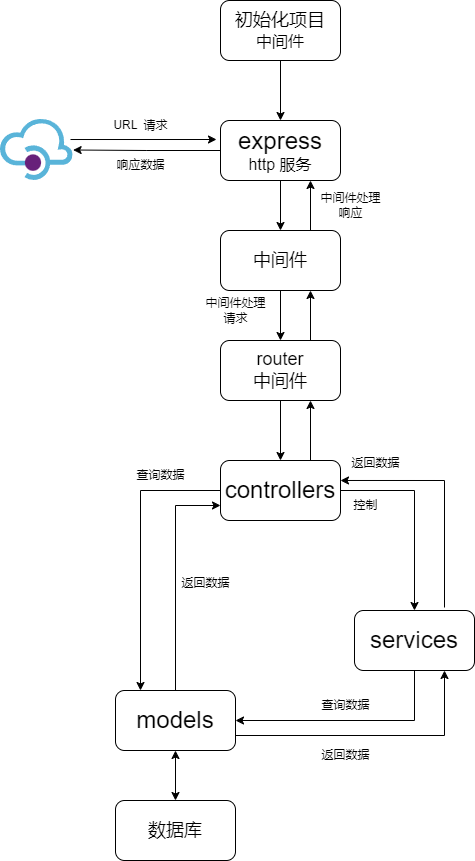

The diagram above was exported from draw.io. Its source (the exported page's mxGraphModel, read from the mxfile embedded in the PNG):
<mxGraphModel dx="2635" dy="1894" grid="1" gridSize="10" guides="1" tooltips="1" connect="1" arrows="1" fold="1" page="1" pageScale="1" pageWidth="827" pageHeight="1169" math="0" shadow="0">
  <root>
    <mxCell id="0" />
    <mxCell id="1" parent="0" />
    <mxCell id="pUrqW9xYo2xFb7kgbYMd-6" style="edgeStyle=orthogonalEdgeStyle;rounded=0;orthogonalLoop=1;jettySize=auto;html=1;" parent="1" source="pUrqW9xYo2xFb7kgbYMd-1" target="pUrqW9xYo2xFb7kgbYMd-3" edge="1">
      <mxGeometry relative="1" as="geometry">
        <mxPoint x="110" y="400" as="targetPoint" />
        <Array as="points">
          <mxPoint x="80" y="260" />
        </Array>
      </mxGeometry>
    </mxCell>
    <mxCell id="pUrqW9xYo2xFb7kgbYMd-7" style="edgeStyle=orthogonalEdgeStyle;rounded=0;orthogonalLoop=1;jettySize=auto;html=1;" parent="1" source="pUrqW9xYo2xFb7kgbYMd-1" target="pUrqW9xYo2xFb7kgbYMd-4" edge="1">
      <mxGeometry relative="1" as="geometry" />
    </mxCell>
    <mxCell id="T9ulRIt-iDbEAFHQGNh6-6" style="edgeStyle=orthogonalEdgeStyle;rounded=0;orthogonalLoop=1;jettySize=auto;html=1;exitX=0.75;exitY=0;exitDx=0;exitDy=0;entryX=0.75;entryY=1;entryDx=0;entryDy=0;" edge="1" parent="1" source="pUrqW9xYo2xFb7kgbYMd-1" target="pUrqW9xYo2xFb7kgbYMd-2">
      <mxGeometry relative="1" as="geometry" />
    </mxCell>
    <mxCell id="pUrqW9xYo2xFb7kgbYMd-1" value="&lt;font style=&quot;font-size: 24px;&quot;&gt;controllers&lt;/font&gt;" style="rounded=1;whiteSpace=wrap;html=1;" parent="1" vertex="1">
      <mxGeometry x="160" y="230" width="120" height="60" as="geometry" />
    </mxCell>
    <mxCell id="pUrqW9xYo2xFb7kgbYMd-5" style="edgeStyle=orthogonalEdgeStyle;rounded=0;orthogonalLoop=1;jettySize=auto;html=1;" parent="1" source="pUrqW9xYo2xFb7kgbYMd-2" target="pUrqW9xYo2xFb7kgbYMd-1" edge="1">
      <mxGeometry relative="1" as="geometry" />
    </mxCell>
    <mxCell id="T9ulRIt-iDbEAFHQGNh6-7" style="edgeStyle=orthogonalEdgeStyle;rounded=0;orthogonalLoop=1;jettySize=auto;html=1;exitX=0.75;exitY=0;exitDx=0;exitDy=0;entryX=0.75;entryY=1;entryDx=0;entryDy=0;" edge="1" parent="1" source="pUrqW9xYo2xFb7kgbYMd-2" target="T9ulRIt-iDbEAFHQGNh6-3">
      <mxGeometry relative="1" as="geometry" />
    </mxCell>
    <mxCell id="pUrqW9xYo2xFb7kgbYMd-2" value="&lt;font style=&quot;font-size: 18px;&quot;&gt;router&lt;br&gt;中间件&lt;/font&gt;" style="rounded=1;whiteSpace=wrap;html=1;" parent="1" vertex="1">
      <mxGeometry x="160" y="110" width="120" height="60" as="geometry" />
    </mxCell>
    <mxCell id="pUrqW9xYo2xFb7kgbYMd-16" style="edgeStyle=orthogonalEdgeStyle;rounded=0;orthogonalLoop=1;jettySize=auto;html=1;exitX=1;exitY=0.75;exitDx=0;exitDy=0;entryX=0.75;entryY=1;entryDx=0;entryDy=0;" parent="1" source="pUrqW9xYo2xFb7kgbYMd-3" target="pUrqW9xYo2xFb7kgbYMd-4" edge="1">
      <mxGeometry relative="1" as="geometry" />
    </mxCell>
    <mxCell id="pUrqW9xYo2xFb7kgbYMd-3" value="&lt;font style=&quot;font-size: 24px;&quot;&gt;models&lt;/font&gt;" style="rounded=1;whiteSpace=wrap;html=1;" parent="1" vertex="1">
      <mxGeometry x="55" y="460" width="120" height="60" as="geometry" />
    </mxCell>
    <mxCell id="pUrqW9xYo2xFb7kgbYMd-8" style="edgeStyle=orthogonalEdgeStyle;rounded=0;orthogonalLoop=1;jettySize=auto;html=1;entryX=1;entryY=0.5;entryDx=0;entryDy=0;" parent="1" source="pUrqW9xYo2xFb7kgbYMd-4" target="pUrqW9xYo2xFb7kgbYMd-3" edge="1">
      <mxGeometry relative="1" as="geometry">
        <Array as="points">
          <mxPoint x="354" y="490" />
        </Array>
      </mxGeometry>
    </mxCell>
    <mxCell id="pUrqW9xYo2xFb7kgbYMd-4" value="&lt;font style=&quot;font-size: 24px;&quot;&gt;services&lt;/font&gt;" style="rounded=1;whiteSpace=wrap;html=1;" parent="1" vertex="1">
      <mxGeometry x="294" y="380" width="120" height="60" as="geometry" />
    </mxCell>
    <mxCell id="pUrqW9xYo2xFb7kgbYMd-10" value="查询数据" style="text;html=1;align=center;verticalAlign=middle;resizable=0;points=[];autosize=1;strokeColor=none;fillColor=none;" parent="1" vertex="1">
      <mxGeometry x="65" y="230" width="70" height="30" as="geometry" />
    </mxCell>
    <mxCell id="pUrqW9xYo2xFb7kgbYMd-11" value="控制" style="text;html=1;align=center;verticalAlign=middle;resizable=0;points=[];autosize=1;strokeColor=none;fillColor=none;" parent="1" vertex="1">
      <mxGeometry x="280" y="260" width="50" height="30" as="geometry" />
    </mxCell>
    <mxCell id="pUrqW9xYo2xFb7kgbYMd-13" value="" style="endArrow=classic;html=1;rounded=0;entryX=0;entryY=0.75;entryDx=0;entryDy=0;exitX=0.5;exitY=0;exitDx=0;exitDy=0;" parent="1" source="pUrqW9xYo2xFb7kgbYMd-3" target="pUrqW9xYo2xFb7kgbYMd-1" edge="1">
      <mxGeometry width="50" height="50" relative="1" as="geometry">
        <mxPoint x="150" y="440" as="sourcePoint" />
        <mxPoint x="200" y="390" as="targetPoint" />
        <Array as="points">
          <mxPoint x="115" y="275" />
        </Array>
      </mxGeometry>
    </mxCell>
    <mxCell id="pUrqW9xYo2xFb7kgbYMd-14" value="返回数据" style="text;html=1;align=center;verticalAlign=middle;resizable=0;points=[];autosize=1;strokeColor=none;fillColor=none;" parent="1" vertex="1">
      <mxGeometry x="110" y="338" width="70" height="30" as="geometry" />
    </mxCell>
    <mxCell id="pUrqW9xYo2xFb7kgbYMd-15" value="查询数据" style="text;html=1;align=center;verticalAlign=middle;resizable=0;points=[];autosize=1;strokeColor=none;fillColor=none;" parent="1" vertex="1">
      <mxGeometry x="250" y="460" width="70" height="30" as="geometry" />
    </mxCell>
    <mxCell id="pUrqW9xYo2xFb7kgbYMd-17" value="返回数据" style="text;html=1;align=center;verticalAlign=middle;resizable=0;points=[];autosize=1;strokeColor=none;fillColor=none;" parent="1" vertex="1">
      <mxGeometry x="250" y="510" width="70" height="30" as="geometry" />
    </mxCell>
    <mxCell id="pUrqW9xYo2xFb7kgbYMd-18" value="" style="endArrow=classic;html=1;rounded=0;entryX=1;entryY=0.333;entryDx=0;entryDy=0;exitX=0.75;exitY=0;exitDx=0;exitDy=0;entryPerimeter=0;" parent="1" target="pUrqW9xYo2xFb7kgbYMd-1" edge="1">
      <mxGeometry width="50" height="50" relative="1" as="geometry">
        <mxPoint x="384" y="377" as="sourcePoint" />
        <mxPoint x="280" y="242" as="targetPoint" />
        <Array as="points">
          <mxPoint x="384" y="250" />
        </Array>
      </mxGeometry>
    </mxCell>
    <mxCell id="pUrqW9xYo2xFb7kgbYMd-19" value="返回数据" style="text;html=1;align=center;verticalAlign=middle;resizable=0;points=[];autosize=1;strokeColor=none;fillColor=none;" parent="1" vertex="1">
      <mxGeometry x="280" y="218" width="70" height="30" as="geometry" />
    </mxCell>
    <mxCell id="pUrqW9xYo2xFb7kgbYMd-20" value="&lt;font style=&quot;font-size: 18px;&quot;&gt;数据库&lt;/font&gt;" style="rounded=1;whiteSpace=wrap;html=1;" parent="1" vertex="1">
      <mxGeometry x="55" y="570" width="120" height="60" as="geometry" />
    </mxCell>
    <mxCell id="pUrqW9xYo2xFb7kgbYMd-21" value="" style="endArrow=classic;startArrow=classic;html=1;rounded=0;entryX=0.5;entryY=1;entryDx=0;entryDy=0;exitX=0.5;exitY=0;exitDx=0;exitDy=0;" parent="1" source="pUrqW9xYo2xFb7kgbYMd-20" target="pUrqW9xYo2xFb7kgbYMd-3" edge="1">
      <mxGeometry width="50" height="50" relative="1" as="geometry">
        <mxPoint x="60" y="600" as="sourcePoint" />
        <mxPoint x="110" y="550" as="targetPoint" />
      </mxGeometry>
    </mxCell>
    <mxCell id="T9ulRIt-iDbEAFHQGNh6-4" style="edgeStyle=orthogonalEdgeStyle;rounded=0;orthogonalLoop=1;jettySize=auto;html=1;entryX=0.5;entryY=0;entryDx=0;entryDy=0;" edge="1" parent="1" source="pUrqW9xYo2xFb7kgbYMd-22" target="T9ulRIt-iDbEAFHQGNh6-3">
      <mxGeometry relative="1" as="geometry" />
    </mxCell>
    <mxCell id="T9ulRIt-iDbEAFHQGNh6-12" style="edgeStyle=orthogonalEdgeStyle;rounded=0;orthogonalLoop=1;jettySize=auto;html=1;" edge="1" parent="1" source="pUrqW9xYo2xFb7kgbYMd-22" target="pUrqW9xYo2xFb7kgbYMd-24">
      <mxGeometry relative="1" as="geometry" />
    </mxCell>
    <mxCell id="pUrqW9xYo2xFb7kgbYMd-22" value="&lt;font style=&quot;font-size: 24px;&quot;&gt;express&lt;/font&gt;&lt;div&gt;&lt;font size=&quot;3&quot;&gt;http 服务&lt;/font&gt;&lt;/div&gt;" style="rounded=1;whiteSpace=wrap;html=1;" parent="1" vertex="1">
      <mxGeometry x="160" y="-110" width="120" height="60" as="geometry" />
    </mxCell>
    <mxCell id="pUrqW9xYo2xFb7kgbYMd-24" value="" style="image;sketch=0;aspect=fixed;html=1;points=[];align=center;fontSize=12;image=img/lib/mscae/API_Management.svg;" parent="1" vertex="1">
      <mxGeometry x="-60" y="-111" width="72.62" height="61" as="geometry" />
    </mxCell>
    <mxCell id="pUrqW9xYo2xFb7kgbYMd-25" value="" style="endArrow=classic;html=1;rounded=0;exitX=0.964;exitY=0.328;exitDx=0;exitDy=0;exitPerimeter=0;" parent="1" source="pUrqW9xYo2xFb7kgbYMd-24" edge="1">
      <mxGeometry width="50" height="50" relative="1" as="geometry">
        <mxPoint x="360" y="-10" as="sourcePoint" />
        <mxPoint x="156" y="-91" as="targetPoint" />
      </mxGeometry>
    </mxCell>
    <mxCell id="pUrqW9xYo2xFb7kgbYMd-26" value="URL&amp;nbsp; 请求" style="text;html=1;align=center;verticalAlign=middle;resizable=0;points=[];autosize=1;strokeColor=none;fillColor=none;" parent="1" vertex="1">
      <mxGeometry x="40" y="-120" width="80" height="30" as="geometry" />
    </mxCell>
    <mxCell id="T9ulRIt-iDbEAFHQGNh6-2" style="edgeStyle=orthogonalEdgeStyle;rounded=0;orthogonalLoop=1;jettySize=auto;html=1;entryX=0.5;entryY=0;entryDx=0;entryDy=0;" edge="1" parent="1" source="T9ulRIt-iDbEAFHQGNh6-1" target="pUrqW9xYo2xFb7kgbYMd-22">
      <mxGeometry relative="1" as="geometry" />
    </mxCell>
    <mxCell id="T9ulRIt-iDbEAFHQGNh6-1" value="&lt;font style=&quot;font-size: 18px;&quot;&gt;初始化项目&lt;/font&gt;&lt;div&gt;&lt;font size=&quot;3&quot;&gt;中间件&lt;/font&gt;&lt;/div&gt;" style="rounded=1;whiteSpace=wrap;html=1;" vertex="1" parent="1">
      <mxGeometry x="160" y="-230" width="120" height="60" as="geometry" />
    </mxCell>
    <mxCell id="T9ulRIt-iDbEAFHQGNh6-5" style="edgeStyle=orthogonalEdgeStyle;rounded=0;orthogonalLoop=1;jettySize=auto;html=1;entryX=0.5;entryY=0;entryDx=0;entryDy=0;" edge="1" parent="1" source="T9ulRIt-iDbEAFHQGNh6-3" target="pUrqW9xYo2xFb7kgbYMd-2">
      <mxGeometry relative="1" as="geometry" />
    </mxCell>
    <mxCell id="T9ulRIt-iDbEAFHQGNh6-8" style="edgeStyle=orthogonalEdgeStyle;rounded=0;orthogonalLoop=1;jettySize=auto;html=1;exitX=0.75;exitY=0;exitDx=0;exitDy=0;entryX=0.75;entryY=1;entryDx=0;entryDy=0;" edge="1" parent="1" source="T9ulRIt-iDbEAFHQGNh6-3" target="pUrqW9xYo2xFb7kgbYMd-22">
      <mxGeometry relative="1" as="geometry" />
    </mxCell>
    <mxCell id="T9ulRIt-iDbEAFHQGNh6-3" value="&lt;font style=&quot;font-size: 18px;&quot;&gt;中间件&lt;/font&gt;" style="rounded=1;whiteSpace=wrap;html=1;" vertex="1" parent="1">
      <mxGeometry x="160" width="120" height="60" as="geometry" />
    </mxCell>
    <mxCell id="T9ulRIt-iDbEAFHQGNh6-9" value="中间件处理&lt;br&gt;响应" style="text;html=1;align=center;verticalAlign=middle;resizable=0;points=[];autosize=1;strokeColor=none;fillColor=none;" vertex="1" parent="1">
      <mxGeometry x="250" y="-45" width="80" height="40" as="geometry" />
    </mxCell>
    <mxCell id="T9ulRIt-iDbEAFHQGNh6-10" value="中间件处理&lt;br&gt;请求" style="text;html=1;align=center;verticalAlign=middle;resizable=0;points=[];autosize=1;strokeColor=none;fillColor=none;" vertex="1" parent="1">
      <mxGeometry x="135" y="60" width="80" height="40" as="geometry" />
    </mxCell>
    <mxCell id="T9ulRIt-iDbEAFHQGNh6-13" value="响应数据" style="text;html=1;align=center;verticalAlign=middle;resizable=0;points=[];autosize=1;strokeColor=none;fillColor=none;" vertex="1" parent="1">
      <mxGeometry x="45" y="-80" width="70" height="30" as="geometry" />
    </mxCell>
  </root>
</mxGraphModel>